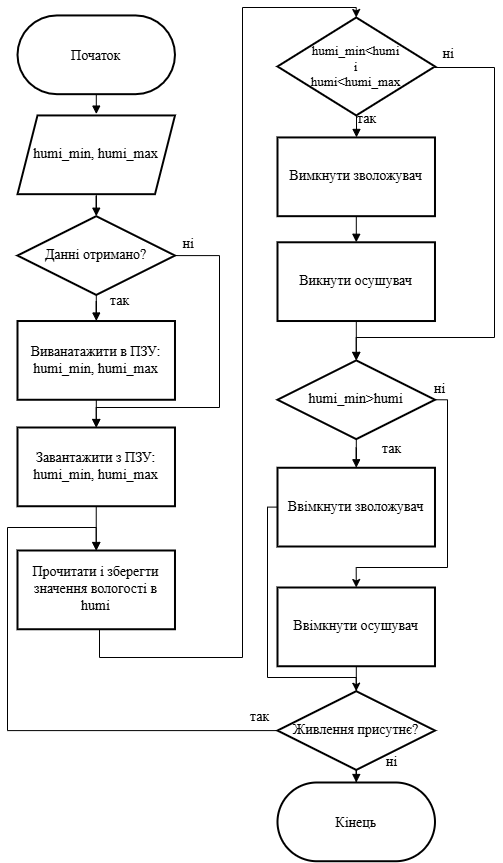

The diagram above was exported from draw.io. Its source (the exported page's mxGraphModel, read from the mxfile embedded in the PNG):
<mxGraphModel dx="690" dy="918" grid="1" gridSize="10" guides="1" tooltips="1" connect="1" arrows="1" fold="1" page="1" pageScale="1" pageWidth="827" pageHeight="1169" math="0" shadow="0">
  <root>
    <mxCell id="0" />
    <mxCell id="1" parent="0" />
    <mxCell id="djPWvOfiKhE9q1VQHXGK-3" value="" style="edgeStyle=orthogonalEdgeStyle;rounded=0;orthogonalLoop=1;jettySize=auto;html=1;endArrow=block;endFill=1;" parent="1" target="djPWvOfiKhE9q1VQHXGK-7" edge="1">
      <mxGeometry relative="1" as="geometry">
        <mxPoint x="379" y="132.68" as="sourcePoint" />
        <Array as="points">
          <mxPoint x="379" y="153.68" />
          <mxPoint x="379" y="153.68" />
        </Array>
      </mxGeometry>
    </mxCell>
    <mxCell id="djPWvOfiKhE9q1VQHXGK-5" value="humi_min&lt;humi&#10;і&#10;humi&lt;humi_max" style="rhombus;strokeWidth=2;whiteSpace=wrap;fontFamily=Times New Roman;fontSize=13;" parent="1" vertex="1">
      <mxGeometry x="300" y="40" width="157.48" height="97.94" as="geometry" />
    </mxCell>
    <mxCell id="djPWvOfiKhE9q1VQHXGK-6" value="" style="edgeStyle=orthogonalEdgeStyle;rounded=0;orthogonalLoop=1;jettySize=auto;html=1;endArrow=block;endFill=1;entryX=0.5;entryY=0;entryDx=0;entryDy=0;" parent="1" source="djPWvOfiKhE9q1VQHXGK-7" target="djPWvOfiKhE9q1VQHXGK-67" edge="1">
      <mxGeometry relative="1" as="geometry" />
    </mxCell>
    <mxCell id="djPWvOfiKhE9q1VQHXGK-7" value="Вимкнути зволожувач" style="whiteSpace=wrap;strokeWidth=2;fontFamily=Times New Roman;fontSize=14;" parent="1" vertex="1">
      <mxGeometry x="300" y="159.94" width="157.48" height="78.74" as="geometry" />
    </mxCell>
    <mxCell id="djPWvOfiKhE9q1VQHXGK-8" value="" style="edgeStyle=orthogonalEdgeStyle;rounded=0;orthogonalLoop=1;jettySize=auto;html=1;endArrow=block;endFill=1;" parent="1" source="djPWvOfiKhE9q1VQHXGK-10" target="djPWvOfiKhE9q1VQHXGK-14" edge="1">
      <mxGeometry relative="1" as="geometry" />
    </mxCell>
    <mxCell id="djPWvOfiKhE9q1VQHXGK-10" value="humi_min&gt;humi" style="rhombus;strokeWidth=2;whiteSpace=wrap;fontFamily=Times New Roman;fontSize=14;" parent="1" vertex="1">
      <mxGeometry x="300" y="382.89" width="157.48" height="78.74" as="geometry" />
    </mxCell>
    <mxCell id="YE4UG75K-6A16TbVGTWr-2" style="edgeStyle=orthogonalEdgeStyle;rounded=0;orthogonalLoop=1;jettySize=auto;html=1;entryX=0.5;entryY=0;entryDx=0;entryDy=0;" parent="1" source="djPWvOfiKhE9q1VQHXGK-14" target="djPWvOfiKhE9q1VQHXGK-72" edge="1">
      <mxGeometry relative="1" as="geometry">
        <Array as="points">
          <mxPoint x="290" y="530" />
          <mxPoint x="290" y="700" />
          <mxPoint x="379" y="700" />
        </Array>
      </mxGeometry>
    </mxCell>
    <mxCell id="djPWvOfiKhE9q1VQHXGK-14" value="Ввімкнути зволожувач" style="whiteSpace=wrap;strokeWidth=2;fontFamily=Times New Roman;fontSize=14;" parent="1" vertex="1">
      <mxGeometry x="300" y="490.26" width="157.48" height="78.74" as="geometry" />
    </mxCell>
    <mxCell id="djPWvOfiKhE9q1VQHXGK-69" style="edgeStyle=orthogonalEdgeStyle;rounded=0;orthogonalLoop=1;jettySize=auto;html=1;exitX=1;exitY=0.5;exitDx=0;exitDy=0;entryX=0.5;entryY=0;entryDx=0;entryDy=0;" parent="1" source="djPWvOfiKhE9q1VQHXGK-5" target="djPWvOfiKhE9q1VQHXGK-10" edge="1">
      <mxGeometry relative="1" as="geometry">
        <Array as="points">
          <mxPoint x="457" y="90" />
          <mxPoint x="517" y="90" />
          <mxPoint x="517" y="360" />
          <mxPoint x="379" y="360" />
        </Array>
      </mxGeometry>
    </mxCell>
    <mxCell id="djPWvOfiKhE9q1VQHXGK-25" value="&amp;nbsp;ні" style="text;html=1;align=center;verticalAlign=middle;whiteSpace=wrap;rounded=0;fontSize=14;fontFamily=Times New Roman;" parent="1" vertex="1">
      <mxGeometry x="457.4799999999999" y="67.31" width="25.15" height="20" as="geometry" />
    </mxCell>
    <mxCell id="djPWvOfiKhE9q1VQHXGK-26" value="так" style="text;html=1;align=center;verticalAlign=middle;whiteSpace=wrap;rounded=0;fontSize=14;fontFamily=Times New Roman;" parent="1" vertex="1">
      <mxGeometry x="402" y="461.63" width="25.15" height="20" as="geometry" />
    </mxCell>
    <mxCell id="djPWvOfiKhE9q1VQHXGK-28" value="так" style="text;html=1;align=center;verticalAlign=middle;whiteSpace=wrap;rounded=0;fontSize=14;fontFamily=Times New Roman;" parent="1" vertex="1">
      <mxGeometry x="376.8499999999999" y="132" width="25.15" height="20" as="geometry" />
    </mxCell>
    <mxCell id="djPWvOfiKhE9q1VQHXGK-71" style="edgeStyle=orthogonalEdgeStyle;rounded=0;orthogonalLoop=1;jettySize=auto;html=1;exitX=1;exitY=0.5;exitDx=0;exitDy=0;entryX=0.5;entryY=0;entryDx=0;entryDy=0;" parent="1" source="djPWvOfiKhE9q1VQHXGK-10" target="djPWvOfiKhE9q1VQHXGK-70" edge="1">
      <mxGeometry relative="1" as="geometry">
        <Array as="points">
          <mxPoint x="470" y="422" />
          <mxPoint x="470" y="590" />
          <mxPoint x="379" y="590" />
        </Array>
      </mxGeometry>
    </mxCell>
    <mxCell id="djPWvOfiKhE9q1VQHXGK-29" value="ні" style="text;html=1;align=center;verticalAlign=middle;whiteSpace=wrap;rounded=0;fontSize=14;fontFamily=Times New Roman;" parent="1" vertex="1">
      <mxGeometry x="449.9999999999999" y="402.26" width="25.15" height="20" as="geometry" />
    </mxCell>
    <mxCell id="djPWvOfiKhE9q1VQHXGK-31" value="" style="edgeStyle=orthogonalEdgeStyle;rounded=0;orthogonalLoop=1;jettySize=auto;html=1;endArrow=block;endFill=1;" parent="1" source="djPWvOfiKhE9q1VQHXGK-32" edge="1">
      <mxGeometry relative="1" as="geometry">
        <mxPoint x="118.5" y="137.31" as="targetPoint" />
      </mxGeometry>
    </mxCell>
    <mxCell id="djPWvOfiKhE9q1VQHXGK-32" value="Початок" style="rounded=1;arcSize=50;strokeWidth=2;fontFamily=Times New Roman;fontSize=14;" parent="1" vertex="1">
      <mxGeometry x="40" y="37.94000000000001" width="157.48" height="78.74" as="geometry" />
    </mxCell>
    <mxCell id="djPWvOfiKhE9q1VQHXGK-33" value="" style="edgeStyle=orthogonalEdgeStyle;rounded=0;orthogonalLoop=1;jettySize=auto;html=1;endArrow=block;endFill=1;" parent="1" source="djPWvOfiKhE9q1VQHXGK-35" target="djPWvOfiKhE9q1VQHXGK-37" edge="1">
      <mxGeometry relative="1" as="geometry" />
    </mxCell>
    <mxCell id="djPWvOfiKhE9q1VQHXGK-34" style="edgeStyle=orthogonalEdgeStyle;rounded=0;orthogonalLoop=1;jettySize=auto;html=1;entryX=0.5;entryY=0;entryDx=0;entryDy=0;" parent="1" source="djPWvOfiKhE9q1VQHXGK-35" target="djPWvOfiKhE9q1VQHXGK-61" edge="1">
      <mxGeometry relative="1" as="geometry">
        <Array as="points">
          <mxPoint x="242" y="278" />
          <mxPoint x="242" y="430" />
          <mxPoint x="119" y="430" />
        </Array>
        <mxPoint x="118" y="440" as="targetPoint" />
      </mxGeometry>
    </mxCell>
    <mxCell id="djPWvOfiKhE9q1VQHXGK-35" value="Данні отримано?" style="rhombus;strokeWidth=2;whiteSpace=wrap;fontFamily=Times New Roman;fontSize=14;" parent="1" vertex="1">
      <mxGeometry x="40" y="238.68" width="157.48" height="78.74" as="geometry" />
    </mxCell>
    <mxCell id="djPWvOfiKhE9q1VQHXGK-36" value="" style="edgeStyle=orthogonalEdgeStyle;rounded=0;orthogonalLoop=1;jettySize=auto;html=1;endArrow=block;endFill=1;entryX=0.5;entryY=0;entryDx=0;entryDy=0;" parent="1" source="djPWvOfiKhE9q1VQHXGK-37" target="djPWvOfiKhE9q1VQHXGK-61" edge="1">
      <mxGeometry relative="1" as="geometry">
        <mxPoint x="118" y="450" as="targetPoint" />
      </mxGeometry>
    </mxCell>
    <mxCell id="djPWvOfiKhE9q1VQHXGK-37" value="Виванатажити в ПЗУ:&#10;humi_min, humi_max" style="whiteSpace=wrap;strokeWidth=2;fontFamily=Times New Roman;fontSize=14;" parent="1" vertex="1">
      <mxGeometry x="40" y="343.52" width="157.48" height="78.74" as="geometry" />
    </mxCell>
    <mxCell id="djPWvOfiKhE9q1VQHXGK-41" value="" style="edgeStyle=orthogonalEdgeStyle;rounded=0;orthogonalLoop=1;jettySize=auto;html=1;endArrow=block;endFill=1;" parent="1" source="djPWvOfiKhE9q1VQHXGK-42" target="djPWvOfiKhE9q1VQHXGK-35" edge="1">
      <mxGeometry relative="1" as="geometry" />
    </mxCell>
    <mxCell id="djPWvOfiKhE9q1VQHXGK-42" value="humi_min, humi_max" style="shape=parallelogram;perimeter=parallelogramPerimeter;whiteSpace=wrap;html=1;fixedSize=1;strokeWidth=1.9685;fontSize=14;fontFamily=Times New Roman;" parent="1" vertex="1">
      <mxGeometry x="40" y="137.94" width="157.48" height="78.74" as="geometry" />
    </mxCell>
    <mxCell id="djPWvOfiKhE9q1VQHXGK-77" style="edgeStyle=orthogonalEdgeStyle;rounded=0;orthogonalLoop=1;jettySize=auto;html=1;entryX=0.5;entryY=0;entryDx=0;entryDy=0;" parent="1" source="djPWvOfiKhE9q1VQHXGK-44" target="djPWvOfiKhE9q1VQHXGK-5" edge="1">
      <mxGeometry relative="1" as="geometry">
        <Array as="points">
          <mxPoint x="122" y="680" />
          <mxPoint x="265" y="680" />
          <mxPoint x="265" y="30" />
          <mxPoint x="379" y="30" />
        </Array>
      </mxGeometry>
    </mxCell>
    <mxCell id="djPWvOfiKhE9q1VQHXGK-44" value="Прочитати і зберегти значення вологості в humi" style="whiteSpace=wrap;strokeWidth=2;fontFamily=Times New Roman;fontSize=14;" parent="1" vertex="1">
      <mxGeometry x="40" y="573" width="157.48" height="78.74" as="geometry" />
    </mxCell>
    <mxCell id="djPWvOfiKhE9q1VQHXGK-55" value="&amp;nbsp;ні" style="text;html=1;align=center;verticalAlign=middle;whiteSpace=wrap;rounded=0;fontSize=14;fontFamily=Times New Roman;" parent="1" vertex="1">
      <mxGeometry x="197.48" y="257.26" width="25.15" height="20" as="geometry" />
    </mxCell>
    <mxCell id="djPWvOfiKhE9q1VQHXGK-58" value="так" style="text;html=1;align=center;verticalAlign=middle;whiteSpace=wrap;rounded=0;fontSize=14;fontFamily=Times New Roman;" parent="1" vertex="1">
      <mxGeometry x="129.9999999999999" y="314.20000000000005" width="25.15" height="20" as="geometry" />
    </mxCell>
    <mxCell id="djPWvOfiKhE9q1VQHXGK-65" value="" style="edgeStyle=orthogonalEdgeStyle;rounded=0;orthogonalLoop=1;jettySize=auto;html=1;endArrow=block;endFill=1;" parent="1" source="djPWvOfiKhE9q1VQHXGK-61" target="djPWvOfiKhE9q1VQHXGK-44" edge="1">
      <mxGeometry relative="1" as="geometry" />
    </mxCell>
    <mxCell id="djPWvOfiKhE9q1VQHXGK-61" value="Завантажити з ПЗУ:&#10;humi_min, humi_max" style="whiteSpace=wrap;strokeWidth=2;fontFamily=Times New Roman;fontSize=14;" parent="1" vertex="1">
      <mxGeometry x="40" y="450" width="157.48" height="78.74" as="geometry" />
    </mxCell>
    <mxCell id="djPWvOfiKhE9q1VQHXGK-68" value="" style="edgeStyle=orthogonalEdgeStyle;rounded=0;orthogonalLoop=1;jettySize=auto;html=1;endArrow=block;endFill=1;" parent="1" source="djPWvOfiKhE9q1VQHXGK-67" target="djPWvOfiKhE9q1VQHXGK-10" edge="1">
      <mxGeometry relative="1" as="geometry" />
    </mxCell>
    <mxCell id="djPWvOfiKhE9q1VQHXGK-67" value="Викнути осушувач" style="whiteSpace=wrap;strokeWidth=2;fontFamily=Times New Roman;fontSize=14;" parent="1" vertex="1">
      <mxGeometry x="300" y="264.78" width="157.48" height="78.74" as="geometry" />
    </mxCell>
    <mxCell id="djPWvOfiKhE9q1VQHXGK-80" style="edgeStyle=orthogonalEdgeStyle;rounded=0;orthogonalLoop=1;jettySize=auto;html=1;entryX=0.5;entryY=0;entryDx=0;entryDy=0;endArrow=block;endFill=1;" parent="1" target="djPWvOfiKhE9q1VQHXGK-72" edge="1">
      <mxGeometry relative="1" as="geometry">
        <mxPoint x="378.78571428571433" y="719.7399999999998" as="sourcePoint" />
      </mxGeometry>
    </mxCell>
    <mxCell id="YE4UG75K-6A16TbVGTWr-3" value="" style="edgeStyle=orthogonalEdgeStyle;rounded=0;orthogonalLoop=1;jettySize=auto;html=1;" parent="1" source="djPWvOfiKhE9q1VQHXGK-70" target="djPWvOfiKhE9q1VQHXGK-76" edge="1">
      <mxGeometry relative="1" as="geometry" />
    </mxCell>
    <mxCell id="djPWvOfiKhE9q1VQHXGK-70" value="Ввімкнути осушувач" style="whiteSpace=wrap;strokeWidth=2;fontFamily=Times New Roman;fontSize=14;" parent="1" vertex="1">
      <mxGeometry x="300" y="610" width="157.48" height="78.74" as="geometry" />
    </mxCell>
    <mxCell id="djPWvOfiKhE9q1VQHXGK-74" value="" style="edgeStyle=orthogonalEdgeStyle;rounded=0;orthogonalLoop=1;jettySize=auto;html=1;endArrow=block;endFill=1;" parent="1" source="djPWvOfiKhE9q1VQHXGK-72" target="djPWvOfiKhE9q1VQHXGK-73" edge="1">
      <mxGeometry relative="1" as="geometry" />
    </mxCell>
    <mxCell id="djPWvOfiKhE9q1VQHXGK-78" style="edgeStyle=orthogonalEdgeStyle;rounded=0;orthogonalLoop=1;jettySize=auto;html=1;entryX=0.5;entryY=0;entryDx=0;entryDy=0;" parent="1" source="djPWvOfiKhE9q1VQHXGK-72" target="djPWvOfiKhE9q1VQHXGK-44" edge="1">
      <mxGeometry relative="1" as="geometry">
        <Array as="points">
          <mxPoint x="30" y="753" />
          <mxPoint x="30" y="550" />
          <mxPoint x="119" y="550" />
        </Array>
      </mxGeometry>
    </mxCell>
    <mxCell id="djPWvOfiKhE9q1VQHXGK-72" value="Живлення присутнє?" style="rhombus;strokeWidth=2;whiteSpace=wrap;fontFamily=Times New Roman;fontSize=14;" parent="1" vertex="1">
      <mxGeometry x="300" y="713.69" width="157.48" height="78.74" as="geometry" />
    </mxCell>
    <mxCell id="djPWvOfiKhE9q1VQHXGK-73" value="Кінець" style="rounded=1;arcSize=50;strokeWidth=2;fontFamily=Times New Roman;fontSize=14;" parent="1" vertex="1">
      <mxGeometry x="300" y="805" width="157.48" height="78.74" as="geometry" />
    </mxCell>
    <mxCell id="djPWvOfiKhE9q1VQHXGK-75" value="так" style="text;html=1;align=center;verticalAlign=middle;whiteSpace=wrap;rounded=0;fontSize=14;fontFamily=Times New Roman;" parent="1" vertex="1">
      <mxGeometry x="269.9999999999999" y="730" width="25.15" height="20" as="geometry" />
    </mxCell>
    <mxCell id="djPWvOfiKhE9q1VQHXGK-76" value="ні" style="text;html=1;align=center;verticalAlign=middle;whiteSpace=wrap;rounded=0;fontSize=14;fontFamily=Times New Roman;" parent="1" vertex="1">
      <mxGeometry x="401.9999999999999" y="775" width="25.15" height="20" as="geometry" />
    </mxCell>
  </root>
</mxGraphModel>